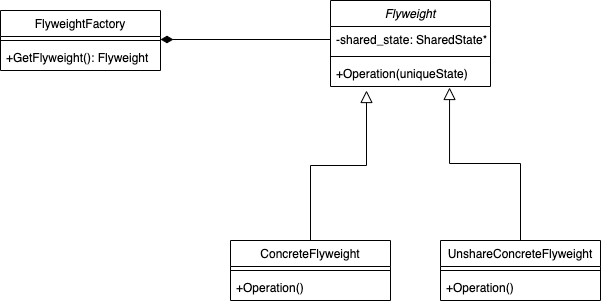

The diagram above was exported from draw.io. Its source (the exported page's mxGraphModel, read from the mxfile embedded in the PNG):
<mxGraphModel dx="609" dy="564" grid="1" gridSize="10" guides="1" tooltips="1" connect="1" arrows="1" fold="1" page="1" pageScale="1" pageWidth="1169" pageHeight="827" math="0" shadow="0">
  <root>
    <mxCell id="0" />
    <mxCell id="1" parent="0" />
    <mxCell id="33" style="edgeStyle=none;html=1;entryX=1;entryY=0.5;entryDx=0;entryDy=0;exitX=0;exitY=0.5;exitDx=0;exitDy=0;endArrow=diamondThin;endFill=1;strokeWidth=1;endSize=10;" edge="1" parent="1" source="5">
      <mxGeometry relative="1" as="geometry">
        <mxPoint x="230" y="109" as="targetPoint" />
      </mxGeometry>
    </mxCell>
    <mxCell id="2" value="Flyweight" style="swimlane;fontStyle=2;align=center;verticalAlign=top;childLayout=stackLayout;horizontal=1;startSize=26;horizontalStack=0;resizeParent=1;resizeLast=0;collapsible=1;marginBottom=0;rounded=0;shadow=0;strokeWidth=1;" vertex="1" parent="1">
      <mxGeometry x="400" y="70" width="160" height="86" as="geometry">
        <mxRectangle x="230" y="140" width="160" height="26" as="alternateBounds" />
      </mxGeometry>
    </mxCell>
    <mxCell id="5" value="-shared_state: SharedState*" style="text;align=left;verticalAlign=top;spacingLeft=4;spacingRight=4;overflow=hidden;rotatable=0;points=[[0,0.5],[1,0.5]];portConstraint=eastwest;rounded=0;shadow=0;html=0;" vertex="1" parent="2">
      <mxGeometry y="26" width="160" height="26" as="geometry" />
    </mxCell>
    <mxCell id="6" value="" style="line;html=1;strokeWidth=1;align=left;verticalAlign=middle;spacingTop=-1;spacingLeft=3;spacingRight=3;rotatable=0;labelPosition=right;points=[];portConstraint=eastwest;" vertex="1" parent="2">
      <mxGeometry y="52" width="160" height="8" as="geometry" />
    </mxCell>
    <mxCell id="7" value="+Operation(uniqueState)" style="text;align=left;verticalAlign=top;spacingLeft=4;spacingRight=4;overflow=hidden;rotatable=0;points=[[0,0.5],[1,0.5]];portConstraint=eastwest;" vertex="1" parent="2">
      <mxGeometry y="60" width="160" height="26" as="geometry" />
    </mxCell>
    <mxCell id="8" value="ConcreteFlyweight" style="swimlane;fontStyle=0;align=center;verticalAlign=top;childLayout=stackLayout;horizontal=1;startSize=26;horizontalStack=0;resizeParent=1;resizeLast=0;collapsible=1;marginBottom=0;rounded=0;shadow=0;strokeWidth=1;" vertex="1" parent="1">
      <mxGeometry x="300" y="310" width="160" height="60" as="geometry">
        <mxRectangle x="130" y="380" width="160" height="26" as="alternateBounds" />
      </mxGeometry>
    </mxCell>
    <mxCell id="11" value="" style="line;html=1;strokeWidth=1;align=left;verticalAlign=middle;spacingTop=-1;spacingLeft=3;spacingRight=3;rotatable=0;labelPosition=right;points=[];portConstraint=eastwest;" vertex="1" parent="8">
      <mxGeometry y="26" width="160" height="8" as="geometry" />
    </mxCell>
    <mxCell id="13" value="+Operation()" style="text;align=left;verticalAlign=top;spacingLeft=4;spacingRight=4;overflow=hidden;rotatable=0;points=[[0,0.5],[1,0.5]];portConstraint=eastwest;" vertex="1" parent="8">
      <mxGeometry y="34" width="160" height="26" as="geometry" />
    </mxCell>
    <mxCell id="14" value="" style="endArrow=block;endSize=10;endFill=0;shadow=0;strokeWidth=1;rounded=0;edgeStyle=elbowEdgeStyle;elbow=vertical;entryX=0.225;entryY=1.154;entryDx=0;entryDy=0;entryPerimeter=0;" edge="1" parent="1" source="8" target="7">
      <mxGeometry width="160" relative="1" as="geometry">
        <mxPoint x="380" y="153" as="sourcePoint" />
        <mxPoint x="380" y="153" as="targetPoint" />
      </mxGeometry>
    </mxCell>
    <mxCell id="15" value="UnshareConcreteFlyweight" style="swimlane;fontStyle=0;align=center;verticalAlign=top;childLayout=stackLayout;horizontal=1;startSize=26;horizontalStack=0;resizeParent=1;resizeLast=0;collapsible=1;marginBottom=0;rounded=0;shadow=0;strokeWidth=1;" vertex="1" parent="1">
      <mxGeometry x="510" y="310" width="160" height="60" as="geometry">
        <mxRectangle x="340" y="380" width="170" height="26" as="alternateBounds" />
      </mxGeometry>
    </mxCell>
    <mxCell id="17" value="" style="line;html=1;strokeWidth=1;align=left;verticalAlign=middle;spacingTop=-1;spacingLeft=3;spacingRight=3;rotatable=0;labelPosition=right;points=[];portConstraint=eastwest;" vertex="1" parent="15">
      <mxGeometry y="26" width="160" height="8" as="geometry" />
    </mxCell>
    <mxCell id="16" value="+Operation()" style="text;align=left;verticalAlign=top;spacingLeft=4;spacingRight=4;overflow=hidden;rotatable=0;points=[[0,0.5],[1,0.5]];portConstraint=eastwest;" vertex="1" parent="15">
      <mxGeometry y="34" width="160" height="26" as="geometry" />
    </mxCell>
    <mxCell id="18" value="" style="endArrow=block;endSize=10;endFill=0;shadow=0;strokeWidth=1;rounded=0;edgeStyle=elbowEdgeStyle;elbow=vertical;entryX=0.744;entryY=1.038;entryDx=0;entryDy=0;entryPerimeter=0;" edge="1" parent="1" source="15" target="7">
      <mxGeometry width="160" relative="1" as="geometry">
        <mxPoint x="390" y="323" as="sourcePoint" />
        <mxPoint x="490" y="221" as="targetPoint" />
      </mxGeometry>
    </mxCell>
    <mxCell id="19" value="FlyweightFactory" style="swimlane;fontStyle=0;align=center;verticalAlign=top;childLayout=stackLayout;horizontal=1;startSize=26;horizontalStack=0;resizeParent=1;resizeLast=0;collapsible=1;marginBottom=0;rounded=0;shadow=0;strokeWidth=1;" vertex="1" parent="1">
      <mxGeometry x="70" y="80" width="160" height="60" as="geometry">
        <mxRectangle x="550" y="140" width="160" height="26" as="alternateBounds" />
      </mxGeometry>
    </mxCell>
    <mxCell id="25" value="" style="line;html=1;strokeWidth=1;align=left;verticalAlign=middle;spacingTop=-1;spacingLeft=3;spacingRight=3;rotatable=0;labelPosition=right;points=[];portConstraint=eastwest;" vertex="1" parent="19">
      <mxGeometry y="26" width="160" height="8" as="geometry" />
    </mxCell>
    <mxCell id="26" value="+GetFlyweight(): Flyweight" style="text;align=left;verticalAlign=top;spacingLeft=4;spacingRight=4;overflow=hidden;rotatable=0;points=[[0,0.5],[1,0.5]];portConstraint=eastwest;" vertex="1" parent="19">
      <mxGeometry y="34" width="160" height="26" as="geometry" />
    </mxCell>
  </root>
</mxGraphModel>